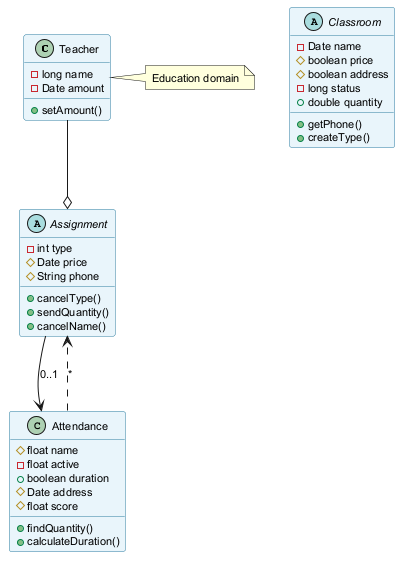

The diagram above was rendered by PlantUML. Its source (embedded in the PNG):
@startuml
skinparam backgroundColor #FFFFFF
skinparam classBackgroundColor #E8F4FA
skinparam classBorderColor #2C7DA0
skinparam defaultFontSize 11
class Teacher {
  -long name
  -Date amount
  +setAmount()
}
abstract class Assignment {
  -int type
  #Date price
  #String phone
  +cancelType()
  +sendQuantity()
  +cancelName()
}
class Attendance {
  #float name
  -float active
  +boolean duration
  #Date address
  #float score
  +findQuantity()
  +calculateDuration()
}
abstract class Classroom {
  -Date name
  #boolean price
  #boolean address
  -long status
  +double quantity
  +getPhone()
  +createType()
}
Teacher --o Assignment
Attendance ..> Assignment : "*"
Assignment --> Attendance : "0..1"
note right of Teacher : Education domain
@enduml